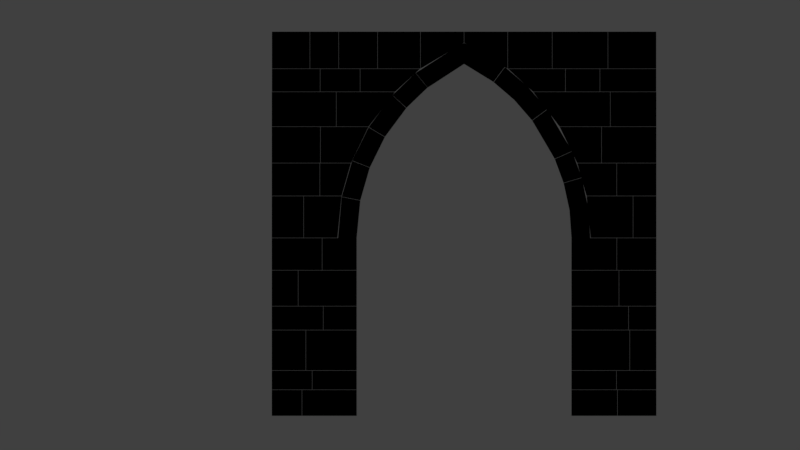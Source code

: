 # Source: Castleworks_Arch_2.blend  (saved by Blender 2.79.0; exported with 4.5.12 LTS)
import bpy
from mathutils import Matrix  # noqa: F401  (used for matrix-valued properties, if any)

bpy.ops.wm.read_factory_settings(use_empty=True)
scene = bpy.context.scene
scene.name = 'Scene'

# ---- collections
col_collection_1 = bpy.data.collections.new('Collection 1'); scene.collection.children.link(col_collection_1)

# ---- materials (node trees are filled in below, after node groups)
mat_material_001 = bpy.data.materials.new('Material.001')
mat_material_001.alpha_threshold = 0.0
mat_material_001.diffuse_color = (0.0, 0.0, 0.0, 1.0)
mat_material_001.roughness = 0.5

# ---- material node trees

# ---- world
world_world = bpy.data.worlds.new('World'); scene.world = world_world
world_world.color = (0.05088, 0.05088, 0.05088)
world_world.use_sun_shadow = False
world_world.sun_shadow_jitter_overblur = 0.0
world_world.cycles.sampling_method = 'MANUAL'

# ---- cameras
cam_camera = bpy.data.cameras.new('Camera')
cam_camera.type = 'ORTHO'
cam_camera.clip_end = 100.0
cam_camera.lens = 35.0
cam_camera.sensor_width = 32.0
cam_camera.sensor_height = 18.0
cam_camera.ortho_scale = 31.21
cam_camera.dof.focus_distance = 0.0

# ---- lights
light_lamp = bpy.data.lights.new('Lamp', 'POINT')
light_lamp.transmission_factor = 0.0
light_lamp.cutoff_distance = 30.0
light_lamp.energy = 100.0
light_lamp.shadow_buffer_clip_start = 1.001
light_lamp.shadow_soft_size = 0.1
light_lamp.shadow_maximum_resolution = 0.006
light_lamp.use_absolute_resolution = True

# ---- meshes
me_wall_004 = bpy.data.meshes.new('Wall.004')
me_wall_004.from_pydata([(-5.0, -0.9992, 0.005), (-5.0, 0.9992, 0.005), (-5.0, 0.9992, 1.016), (-5.0, -0.9992, 1.016), (-3.829, -0.9992, 0.005), (-3.829, 0.9992, 0.005), (-3.829, 0.9992, 1.016), (-3.829, -0.9992, 1.016), (-3.819, -1.049, 0.005), (-3.819, 1.049, 0.005), (-3.819, 1.049, 1.016), (-3.819, -1.049, 1.016), (-1.94, -1.049, 0.005), (-1.69, 1.049, 0.005), (-1.69, 1.049, 1.016), (-1.94, -1.049, 1.016), (6.94, -0.9705, 0.005), (6.69, 0.9705, 0.005), (6.69, 0.9705, 1.016), (6.94, -0.9705, 1.016), (8.478, -0.9705, 0.005), (8.478, 0.9705, 0.005), (8.478, 0.9705, 1.016), (8.478, -0.9705, 1.016), (8.488, -0.9786, 0.005), (8.488, 0.9786, 0.005), (8.488, 0.9786, 1.016), (8.488, -0.9786, 1.016), (10.0, -0.9786, 0.005), (10.0, 0.9786, 0.005), (10.0, 0.9786, 1.016), (10.0, -0.9786, 1.016), (-5.0, -0.9713, 1.026), (-5.0, 0.9713, 1.026), (-5.0, 0.9713, 1.768), (-5.0, -0.9713, 1.768), (-3.431, -0.9713, 1.026), (-3.431, 0.9713, 1.026), (-3.431, 0.9713, 1.768), (-3.431, -0.9713, 1.768), (-3.421, -0.984, 1.026), (-3.421, 0.984, 1.026), (-3.421, 0.984, 1.768), (-3.421, -0.984, 1.768), (-1.94, -0.984, 1.026), (-1.69, 0.984, 1.026), (-1.69, 0.984, 1.768), (-1.94, -0.984, 1.768), (6.94, -0.9948, 1.026), (6.69, 0.9948, 1.026), (6.69, 0.9948, 1.768), (6.94, -0.9948, 1.768), (8.439, -0.9948, 1.026), (8.439, 0.9948, 1.026), (8.439, 0.9948, 1.768), (8.439, -0.9948, 1.768), (8.449, -0.9561, 1.026), (8.449, 0.9561, 1.026), (8.449, 0.9561, 1.768), (8.449, -0.9561, 1.768), (10.0, -0.9561, 1.026), (10.0, 0.9561, 1.026), (10.0, 0.9561, 1.768), (10.0, -0.9561, 1.768), (-5.0, -0.9708, 1.778), (-5.0, 0.9708, 1.778), (-5.0, 0.9708, 3.345), (-5.0, -0.9708, 3.345), (-3.678, -0.9708, 1.778), (-3.678, 0.9708, 1.778), (-3.678, 0.9708, 3.345), (-3.678, -0.9708, 3.345), (-3.668, -1.018, 1.778), (-3.668, 1.018, 1.778), (-3.668, 1.018, 3.345), (-3.668, -1.018, 3.345), (-1.94, -1.018, 1.778), (-1.69, 1.018, 1.778), (-1.69, 1.018, 3.345), (-1.94, -1.018, 3.345), (6.94, -1.021, 1.778), (6.69, 1.021, 1.778), (6.69, 1.021, 3.345), (6.94, -1.021, 3.345), (8.959, -1.021, 1.778), (8.959, 1.021, 1.778), (8.959, 1.021, 3.345), (8.959, -1.021, 3.345), (8.969, -1.016, 1.778), (8.969, 1.016, 1.778), (8.969, 1.016, 3.345), (8.969, -1.016, 3.345), (10.0, -1.016, 1.778), (10.0, 1.016, 1.778), (10.0, 1.016, 3.345), (10.0, -1.016, 3.345), (-5.0, -1.041, 3.355), (-5.0, 1.041, 3.355), (-5.0, 1.041, 4.277), (-5.0, -1.041, 4.277), (-2.999, -1.041, 3.355), (-2.999, 1.041, 3.355), (-2.999, 1.041, 4.277), (-2.999, -1.041, 4.277), (-2.989, -1.048, 3.355), (-2.989, 1.048, 3.355), (-2.989, 1.048, 4.277), (-2.989, -1.048, 4.277), (-1.94, -1.048, 3.355), (-1.69, 1.048, 3.355), (-1.69, 1.048, 4.277), (-1.94, -1.048, 4.277), (6.94, -0.9562, 3.355), (6.69, 0.9562, 3.355), (6.69, 0.9562, 4.277), (6.94, -0.9562, 4.277), (8.913, -0.9562, 3.355), (8.913, 0.9562, 3.355), (8.913, 0.9562, 4.277), (8.913, -0.9562, 4.277), (8.923, -0.9891, 3.355), (8.923, 0.9891, 3.355), (8.923, 0.9891, 4.277), (8.923, -0.9891, 4.277), (10.0, -0.9891, 3.355), (10.0, 0.9891, 3.355), (10.0, 0.9891, 4.277), (10.0, -0.9891, 4.277), (-5.0, -1.01, 4.287), (-5.0, 1.01, 4.287), (-5.0, 1.01, 5.677), (-5.0, -1.01, 5.677), (-3.977, -1.01, 4.287), (-3.977, 1.01, 4.287), (-3.977, 1.01, 5.677), (-3.977, -1.01, 5.677), (-3.967, -1.023, 4.287), (-3.967, 1.023, 4.287), (-3.967, 1.023, 5.677), (-3.967, -1.023, 5.677), (-1.94, -1.023, 4.287), (-1.69, 1.023, 4.287), (-1.69, 1.023, 5.677), (-1.94, -1.023, 5.677), (6.94, -1.019, 4.287), (6.69, 1.019, 4.287), (6.69, 1.019, 5.677), (6.94, -1.019, 5.677), (8.538, -1.019, 4.287), (8.538, 1.019, 4.287), (8.538, 1.019, 5.677), (8.538, -1.019, 5.677), (8.548, -0.9917, 4.287), (8.548, 0.9917, 4.287), (8.548, 0.9917, 5.677), (8.548, -0.9917, 5.677), (10.0, -0.9917, 4.287), (10.0, 0.9917, 4.287), (10.0, 0.9917, 5.677), (10.0, -0.9917, 5.677), (-5.0, -0.9688, 5.687), (-5.0, 0.9688, 5.687), (-5.0, 0.9688, 6.94), (-5.0, -0.9688, 6.94), (-3.043, -0.9688, 5.687), (-3.043, 0.9688, 5.687), (-3.043, 0.9688, 6.94), (-3.043, -0.9688, 6.94), (-3.033, -1.024, 5.687), (-3.033, 1.024, 5.687), (-3.033, 1.024, 6.94), (-3.033, -1.024, 6.94), (-1.94, -1.024, 5.687), (-1.69, 1.024, 5.687), (-1.69, 1.024, 6.94), (-1.94, -1.024, 6.94), (6.94, -1.025, 5.687), (6.69, 1.025, 5.687), (6.69, 1.025, 6.94), (6.94, -1.025, 6.94), (8.453, -1.025, 5.687), (8.453, 1.025, 5.687), (8.453, 1.025, 6.94), (8.453, -1.025, 6.94), (8.463, -0.9646, 5.687), (8.463, 0.9646, 5.687), (8.463, 0.9646, 6.94), (8.463, -0.9646, 6.94), (10.0, -0.9646, 5.687), (10.0, 0.9646, 5.687), (10.0, 0.9646, 6.94), (10.0, -0.9646, 6.94), (-5.0, -0.974, 6.95), (-5.0, 0.974, 6.95), (-5.0, 0.974, 8.577), (-5.0, -0.974, 8.577), (-3.763, -0.974, 6.95), (-3.763, 0.974, 6.95), (-3.763, 0.974, 8.577), (-3.763, -0.974, 8.577), (-3.753, -1.045, 6.95), (-3.753, 1.045, 6.95), (-3.753, 1.045, 8.577), (-3.753, -1.045, 8.577), (-2.44, -1.045, 6.95), (-2.44, 1.045, 6.95), (-2.279, 1.045, 8.577), (-2.279, -1.045, 8.577), (7.44, -0.9584, 6.95), (7.44, 0.9584, 6.95), (7.279, 0.9584, 8.577), (7.279, -0.9584, 8.577), (9.088, -0.9584, 6.95), (9.088, 0.9584, 6.95), (9.088, 0.9584, 8.577), (9.088, -0.9584, 8.577), (9.098, -0.9665, 6.95), (9.098, 0.9665, 6.95), (9.098, 0.9665, 8.577), (9.098, -0.9665, 8.577), (10.0, -0.9665, 6.95), (10.0, 0.9665, 6.95), (10.0, 0.9665, 8.577), (10.0, -0.9665, 8.577), (-5.0, -1.017, 8.587), (-5.0, 1.017, 8.587), (-5.0, 1.017, 9.86), (-5.0, -1.017, 9.86), (-3.132, -1.017, 8.587), (-3.132, 1.017, 8.587), (-3.132, 1.017, 9.86), (-3.132, -1.017, 9.86), (-3.122, -1.043, 8.587), (-3.122, 1.043, 8.587), (-3.122, 1.043, 9.86), (-3.122, -1.043, 9.86), (-2.277, -1.043, 8.587), (-2.277, 1.043, 8.587), (-1.915, 1.043, 9.86), (-1.915, -1.043, 9.86), (7.277, -0.9943, 8.587), (7.277, 0.9943, 8.587), (6.915, 0.9943, 9.86), (6.915, -0.9943, 9.86), (8.45, -0.9943, 8.587), (8.45, 0.9943, 8.587), (8.45, 0.9943, 9.86), (8.45, -0.9943, 9.86), (8.46, -0.9617, 8.587), (8.46, 0.9617, 8.587), (8.46, 0.9617, 9.86), (8.46, -0.9617, 9.86), (10.0, -0.9617, 8.587), (10.0, 0.9617, 8.587), (10.0, 0.9617, 9.86), (10.0, -0.9617, 9.86), (-5.0, -0.9551, 9.87), (-5.0, 0.9551, 9.87), (-5.0, 0.9551, 11.28), (-5.0, -0.9551, 11.28), (-3.111, -0.9551, 9.87), (-3.111, 0.9551, 9.87), (-3.111, 0.9551, 11.28), (-3.111, -0.9551, 11.28), (-3.101, -1.006, 9.87), (-3.101, 1.006, 9.87), (-3.101, 1.006, 11.28), (-3.101, -1.006, 11.28), (-1.911, -1.006, 9.87), (-1.911, 1.006, 9.87), (-1.228, 1.006, 11.28), (-1.228, -1.006, 11.28), (6.911, -1.027, 9.87), (6.911, 1.027, 9.87), (6.228, 1.027, 11.28), (6.228, -1.027, 11.28), (7.858, -1.027, 9.87), (7.858, 1.027, 9.87), (7.858, 1.027, 11.28), (7.858, -1.027, 11.28), (7.868, -0.9621, 9.87), (7.868, 0.9621, 9.87), (7.868, 0.9621, 11.28), (7.868, -0.9621, 11.28), (10.0, -0.9621, 9.87), (10.0, 0.9621, 9.87), (10.0, 0.9621, 11.28), (10.0, -0.9621, 11.28), (-5.0, -0.9809, 11.29), (-5.0, 0.9809, 11.29), (-5.0, 0.9809, 12.64), (-5.0, -0.9809, 12.64), (-2.491, -0.9809, 11.29), (-2.491, 0.9809, 11.29), (-2.491, 0.9809, 12.64), (-2.491, -0.9809, 12.64), (-2.481, -1.002, 11.29), (-2.481, 1.002, 11.29), (-2.481, 1.002, 12.64), (-2.481, -1.002, 12.64), (-1.222, -1.002, 11.29), (-1.222, 1.002, 11.29), (-0.1921, 1.002, 12.64), (-0.1921, -1.002, 12.64), (6.222, -1.012, 11.29), (6.222, 1.012, 11.29), (5.192, 1.012, 12.64), (5.192, -1.012, 12.64), (8.2, -1.012, 11.29), (8.2, 1.012, 11.29), (8.2, 1.012, 12.64), (8.2, -1.012, 12.64), (8.21, -0.996, 11.29), (8.21, 0.996, 11.29), (8.21, 0.996, 12.64), (8.21, -0.996, 12.64), (10.0, -0.996, 11.29), (10.0, 0.996, 11.29), (10.0, 0.996, 12.64), (10.0, -0.996, 12.64), (-4.995, -0.9963, 12.65), (-4.995, 0.9963, 12.65), (-4.995, 0.9963, 13.54), (-4.995, -0.9963, 13.54), (-3.12, -0.9963, 12.65), (-3.12, 0.9963, 12.65), (-3.12, 0.9963, 13.54), (-3.12, -0.9963, 13.54), (-1.55, -0.9672, 12.65), (-1.55, 0.9672, 12.65), (-1.55, 0.9672, 13.54), (-1.55, -0.9672, 13.54), (-0.1878, -0.9672, 12.65), (-0.1878, 0.9672, 12.65), (0.7797, 0.9672, 13.54), (0.7797, -0.9672, 13.54), (5.188, -1.045, 12.65), (5.188, 1.045, 12.65), (4.22, 1.045, 13.54), (4.22, -1.045, 13.54), (6.449, -1.045, 12.65), (6.449, 1.045, 12.65), (6.449, 1.045, 13.54), (6.449, -1.045, 13.54), (7.805, -1.029, 12.65), (7.805, 1.029, 12.65), (7.805, 1.029, 13.54), (7.805, -1.029, 13.54), (9.995, -1.029, 12.65), (9.995, 1.029, 12.65), (9.995, 1.029, 13.54), (9.995, -1.029, 13.54), (-3.11, -0.9613, 12.65), (-3.11, 0.9613, 12.65), (-3.11, 0.9613, 13.54), (-3.11, -0.9613, 13.54), (-1.56, -0.9613, 12.65), (-1.56, 0.9613, 12.65), (-1.56, 0.9613, 13.54), (-1.56, -0.9613, 13.54), (6.459, -0.9771, 12.65), (6.459, 0.9771, 12.65), (6.459, 0.9771, 13.54), (6.459, -0.9771, 13.54), (7.795, -0.9771, 12.65), (7.795, 0.9771, 12.65), (7.795, 0.9771, 13.54), (7.795, -0.9771, 13.54), (0.8026, -0.9884, 13.55), (0.8026, 0.9884, 13.55), (0.8026, 0.9884, 14.99), (0.8026, -0.9884, 14.99), (2.495, -0.9884, 14.56), (2.495, 0.9884, 14.56), (2.495, 0.9884, 14.99), (2.495, -0.9884, 14.99), (-4.995, -1.012, 13.55), (-4.995, 1.012, 13.55), (-4.995, 1.012, 14.99), (-4.995, -1.012, 14.99), (-3.52, -1.012, 13.55), (-3.52, 1.012, 13.55), (-3.52, 1.012, 14.99), (-3.52, -1.012, 14.99), (-0.869, -0.9608, 13.55), (-0.869, 0.9608, 13.55), (-0.869, 0.9608, 14.99), (-0.869, -0.9608, 14.99), (0.7926, -0.9608, 13.55), (0.7926, 0.9608, 13.55), (0.7926, 0.9608, 14.99), (0.7926, -0.9608, 14.99), (2.505, -0.9648, 14.56), (2.505, 0.9648, 14.56), (2.505, 0.9648, 14.99), (2.505, -0.9648, 14.99), (4.197, -0.9648, 13.55), (4.197, 0.9648, 13.55), (4.197, 0.9648, 14.99), (4.197, -0.9648, 14.99), (4.207, -1.009, 13.55), (4.207, 1.009, 13.55), (4.207, 1.009, 14.99), (4.207, -1.009, 14.99), (5.933, -1.009, 13.55), (5.933, 1.009, 13.55), (5.933, 1.009, 14.99), (5.933, -1.009, 14.99), (8.117, -0.9707, 13.55), (8.117, 0.9707, 13.55), (8.117, 0.9707, 14.99), (8.117, -0.9707, 14.99), (9.995, -0.9707, 13.55), (9.995, 0.9707, 13.55), (9.995, 0.9707, 14.99), (9.995, -0.9707, 14.99), (-3.51, -0.9626, 13.55), (-3.51, 0.9626, 13.55), (-3.51, 0.9626, 14.99), (-3.51, -0.9626, 14.99), (-2.397, -0.9626, 13.55), (-2.397, 0.9626, 13.55), (-2.397, 0.9626, 14.99), (-2.397, -0.9626, 14.99), (-2.387, -1.05, 13.55), (-2.387, 1.05, 13.55), (-2.387, 1.05, 14.99), (-2.387, -1.05, 14.99), (-0.879, -1.05, 13.55), (-0.879, 1.05, 13.55), (-0.879, 1.05, 14.99), (-0.879, -1.05, 14.99), (5.943, -0.9861, 13.55), (5.943, 0.9861, 13.55), (5.943, 0.9861, 14.99), (5.943, -0.9861, 14.99), (8.107, -0.9861, 13.55), (8.107, 0.9861, 13.55), (8.107, 0.9861, 14.99), (8.107, -0.9861, 14.99), (-1.939, -1.028, 6.825), (-1.69, 0.9784, 6.95), (-2.429, 0.9784, 6.817), (-2.429, -1.028, 6.817), (-1.794, -1.028, 8.451), (-1.549, 0.9784, 8.403), (-2.275, 0.9784, 8.545), (-2.275, -1.028, 8.545), (-1.792, -0.9763, 8.461), (-1.547, 0.9691, 8.412), (-2.273, 0.9691, 8.555), (-2.273, -0.9763, 8.555), (-1.412, -0.9763, 9.776), (-1.179, 0.9691, 9.685), (-1.869, 0.9691, 9.952), (-1.869, -0.9763, 9.952), (-1.408, -1.006, 9.785), (-1.175, 1.025, 9.694), (-1.865, 1.025, 9.962), (-1.865, -1.006, 9.962), (-0.8045, -1.006, 11.01), (-0.5907, 1.025, 10.88), (-1.224, 1.025, 11.26), (-1.224, -1.006, 11.26), (-0.7994, -0.9956, 11.02), (-0.5858, 1.044, 10.89), (-1.218, 1.044, 11.27), (-1.218, -0.9956, 11.27), (0.06064, -0.9956, 12.18), (0.2469, 1.044, 12.01), (-0.3044, 1.044, 12.51), (-0.3044, -0.9956, 12.51), (0.06721, -0.9582, 12.19), (0.2533, 1.014, 12.02), (-0.2974, 1.014, 12.51), (-0.2974, -0.9582, 12.51), (0.9159, -0.9582, 13.0), (1.075, 1.014, 12.81), (0.6042, 1.014, 13.38), (0.6042, -0.9582, 13.38), (0.9235, -0.9904, 13.01), (1.082, 0.9982, 12.81), (0.6123, 0.9982, 13.38), (0.6123, -0.9904, 13.38), (2.496, -0.9904, 14.01), (2.496, 0.9982, 13.73), (2.283, 0.9982, 14.45), (2.283, -0.9904, 14.45), (2.504, -1.024, 14.01), (2.504, 0.9513, 13.73), (2.717, 0.9513, 14.45), (2.717, -1.024, 14.45), (3.797, -1.024, 13.23), (3.647, 0.9513, 13.03), (4.091, 0.9513, 13.62), (4.091, -1.024, 13.62), (3.805, -0.9668, 13.22), (3.655, 1.001, 13.02), (4.099, 1.001, 13.61), (4.099, -0.9668, 13.61), (4.633, -0.9668, 12.5), (4.456, 1.001, 12.33), (4.979, 1.001, 12.85), (4.979, -0.9668, 12.85), (5.353, -0.9668, 11.68), (5.153, 1.001, 11.53), (5.744, 1.001, 11.97), (5.744, -0.9668, 11.97), (5.359, -1.009, 11.67), (5.159, 0.9863, 11.52), (5.75, 0.9863, 11.96), (5.75, -1.009, 11.96), (6.264, -1.009, 10.13), (6.035, 0.9863, 10.03), (6.712, 0.9863, 10.33), (6.712, -1.009, 10.33), (6.268, -0.9832, 10.12), (6.039, 1.01, 10.02), (6.716, 1.01, 10.32), (6.716, -0.9832, 10.32), (6.62, -0.9832, 9.162), (6.38, 1.01, 9.092), (7.09, 1.01, 9.301), (7.09, -0.9832, 9.301), (6.623, -1.013, 9.153), (6.383, 1.015, 9.083), (7.093, 1.015, 9.291), (7.093, -1.013, 9.291), (6.869, -1.013, 8.001), (6.613, 1.015, 8.027), (7.354, 1.015, 8.067), (7.354, -1.013, 8.067), (6.939, -1.013, 6.825), (6.69, 1.015, 6.95), (7.429, 1.015, 6.817), (7.429, -1.013, 6.817), (2.5, 1.018, 14.55), (2.28, 1.018, 14.45), (2.5, 1.018, 13.74), (2.72, 1.018, 14.45), (2.5, -1.018, 14.55), (2.28, -1.018, 14.45), (2.5, -1.018, 14.01), (2.72, -1.018, 14.45)], [], [(0, 3, 2, 1), (0, 1, 5, 4), (1, 2, 6, 5), (2, 3, 7, 6), (3, 0, 4, 7), (4, 5, 6, 7), (8, 11, 10, 9), (8, 9, 13, 12), (9, 10, 14, 13), (10, 11, 15, 14), (11, 8, 12, 15), (12, 13, 14, 15), (16, 19, 18, 17), (16, 17, 21, 20), (17, 18, 22, 21), (18, 19, 23, 22), (19, 16, 20, 23), (20, 21, 22, 23), (24, 27, 26, 25), (24, 25, 29, 28), (25, 26, 30, 29), (26, 27, 31, 30), (27, 24, 28, 31), (28, 29, 30, 31), (32, 35, 34, 33), (32, 33, 37, 36), (33, 34, 38, 37), (34, 35, 39, 38), (35, 32, 36, 39), (36, 37, 38, 39), (40, 43, 42, 41), (40, 41, 45, 44), (41, 42, 46, 45), (42, 43, 47, 46), (43, 40, 44, 47), (44, 45, 46, 47), (48, 51, 50, 49), (48, 49, 53, 52), (49, 50, 54, 53), (50, 51, 55, 54), (51, 48, 52, 55), (52, 53, 54, 55), (56, 59, 58, 57), (56, 57, 61, 60), (57, 58, 62, 61), (58, 59, 63, 62), (59, 56, 60, 63), (60, 61, 62, 63), (64, 67, 66, 65), (64, 65, 69, 68), (65, 66, 70, 69), (66, 67, 71, 70), (67, 64, 68, 71), (68, 69, 70, 71), (72, 75, 74, 73), (72, 73, 77, 76), (73, 74, 78, 77), (74, 75, 79, 78), (75, 72, 76, 79), (76, 77, 78, 79), (80, 83, 82, 81), (80, 81, 85, 84), (81, 82, 86, 85), (82, 83, 87, 86), (83, 80, 84, 87), (84, 85, 86, 87), (88, 91, 90, 89), (88, 89, 93, 92), (89, 90, 94, 93), (90, 91, 95, 94), (91, 88, 92, 95), (92, 93, 94, 95), (96, 99, 98, 97), (96, 97, 101, 100), (97, 98, 102, 101), (98, 99, 103, 102), (99, 96, 100, 103), (100, 101, 102, 103), (104, 107, 106, 105), (104, 105, 109, 108), (105, 106, 110, 109), (106, 107, 111, 110), (107, 104, 108, 111), (108, 109, 110, 111), (112, 115, 114, 113), (112, 113, 117, 116), (113, 114, 118, 117), (114, 115, 119, 118), (115, 112, 116, 119), (116, 117, 118, 119), (120, 123, 122, 121), (120, 121, 125, 124), (121, 122, 126, 125), (122, 123, 127, 126), (123, 120, 124, 127), (124, 125, 126, 127), (128, 131, 130, 129), (128, 129, 133, 132), (129, 130, 134, 133), (130, 131, 135, 134), (131, 128, 132, 135), (132, 133, 134, 135), (136, 139, 138, 137), (136, 137, 141, 140), (137, 138, 142, 141), (138, 139, 143, 142), (139, 136, 140, 143), (140, 141, 142, 143), (144, 147, 146, 145), (144, 145, 149, 148), (145, 146, 150, 149), (146, 147, 151, 150), (147, 144, 148, 151), (148, 149, 150, 151), (152, 155, 154, 153), (152, 153, 157, 156), (153, 154, 158, 157), (154, 155, 159, 158), (155, 152, 156, 159), (156, 157, 158, 159), (160, 163, 162, 161), (160, 161, 165, 164), (161, 162, 166, 165), (162, 163, 167, 166), (163, 160, 164, 167), (164, 165, 166, 167), (168, 171, 170, 169), (168, 169, 173, 172), (169, 170, 174, 173), (170, 171, 175, 174), (171, 168, 172, 175), (172, 173, 174, 175), (176, 179, 178, 177), (176, 177, 181, 180), (177, 178, 182, 181), (178, 179, 183, 182), (179, 176, 180, 183), (180, 181, 182, 183), (184, 187, 186, 185), (184, 185, 189, 188), (185, 186, 190, 189), (186, 187, 191, 190), (187, 184, 188, 191), (188, 189, 190, 191), (192, 195, 194, 193), (192, 193, 197, 196), (193, 194, 198, 197), (194, 195, 199, 198), (195, 192, 196, 199), (196, 197, 198, 199), (200, 203, 202, 201), (200, 201, 205, 204), (201, 202, 206, 205), (202, 203, 207, 206), (203, 200, 204, 207), (204, 205, 206, 207), (208, 211, 210, 209), (208, 209, 213, 212), (209, 210, 214, 213), (210, 211, 215, 214), (211, 208, 212, 215), (212, 213, 214, 215), (216, 219, 218, 217), (216, 217, 221, 220), (217, 218, 222, 221), (218, 219, 223, 222), (219, 216, 220, 223), (220, 221, 222, 223), (224, 227, 226, 225), (224, 225, 229, 228), (225, 226, 230, 229), (226, 227, 231, 230), (227, 224, 228, 231), (228, 229, 230, 231), (232, 235, 234, 233), (232, 233, 237, 236), (233, 234, 238, 237), (234, 235, 239, 238), (235, 232, 236, 239), (236, 237, 238, 239), (240, 243, 242, 241), (240, 241, 245, 244), (241, 242, 246, 245), (242, 243, 247, 246), (243, 240, 244, 247), (244, 245, 246, 247), (248, 251, 250, 249), (248, 249, 253, 252), (249, 250, 254, 253), (250, 251, 255, 254), (251, 248, 252, 255), (252, 253, 254, 255), (256, 259, 258, 257), (256, 257, 261, 260), (257, 258, 262, 261), (258, 259, 263, 262), (259, 256, 260, 263), (260, 261, 262, 263), (264, 267, 266, 265), (264, 265, 269, 268), (265, 266, 270, 269), (266, 267, 271, 270), (267, 264, 268, 271), (268, 269, 270, 271), (272, 275, 274, 273), (272, 273, 277, 276), (273, 274, 278, 277), (274, 275, 279, 278), (275, 272, 276, 279), (276, 277, 278, 279), (280, 283, 282, 281), (280, 281, 285, 284), (281, 282, 286, 285), (282, 283, 287, 286), (283, 280, 284, 287), (284, 285, 286, 287), (288, 291, 290, 289), (288, 289, 293, 292), (289, 290, 294, 293), (290, 291, 295, 294), (291, 288, 292, 295), (292, 293, 294, 295), (296, 299, 298, 297), (296, 297, 301, 300), (297, 298, 302, 301), (298, 299, 303, 302), (299, 296, 300, 303), (300, 301, 302, 303), (304, 307, 306, 305), (304, 305, 309, 308), (305, 306, 310, 309), (306, 307, 311, 310), (307, 304, 308, 311), (308, 309, 310, 311), (312, 315, 314, 313), (312, 313, 317, 316), (313, 314, 318, 317), (314, 315, 319, 318), (315, 312, 316, 319), (316, 317, 318, 319), (320, 323, 322, 321), (320, 321, 325, 324), (321, 322, 326, 325), (322, 323, 327, 326), (323, 320, 324, 327), (324, 325, 326, 327), (328, 331, 330, 329), (328, 329, 333, 332), (329, 330, 334, 333), (330, 331, 335, 334), (331, 328, 332, 335), (332, 333, 334, 335), (336, 339, 338, 337), (336, 337, 341, 340), (337, 338, 342, 341), (338, 339, 343, 342), (339, 336, 340, 343), (340, 341, 342, 343), (344, 347, 346, 345), (344, 345, 349, 348), (345, 346, 350, 349), (346, 347, 351, 350), (347, 344, 348, 351), (348, 349, 350, 351), (352, 355, 354, 353), (352, 353, 357, 356), (353, 354, 358, 357), (354, 355, 359, 358), (355, 352, 356, 359), (356, 357, 358, 359), (360, 363, 362, 361), (360, 361, 365, 364), (361, 362, 366, 365), (362, 363, 367, 366), (363, 360, 364, 367), (364, 365, 366, 367), (368, 371, 370, 369), (368, 369, 373, 372), (369, 370, 374, 373), (370, 371, 375, 374), (371, 368, 372, 375), (372, 373, 374, 375), (376, 379, 378, 377), (376, 377, 381, 380), (377, 378, 382, 381), (378, 379, 383, 382), (379, 376, 380, 383), (380, 381, 382, 383), (384, 387, 386, 385), (384, 385, 389, 388), (385, 386, 390, 389), (386, 387, 391, 390), (387, 384, 388, 391), (388, 389, 390, 391), (392, 395, 394, 393), (392, 393, 397, 396), (393, 394, 398, 397), (394, 395, 399, 398), (395, 392, 396, 399), (396, 397, 398, 399), (400, 403, 402, 401), (400, 401, 405, 404), (401, 402, 406, 405), (402, 403, 407, 406), (403, 400, 404, 407), (404, 405, 406, 407), (408, 411, 410, 409), (408, 409, 413, 412), (409, 410, 414, 413), (410, 411, 415, 414), (411, 408, 412, 415), (412, 413, 414, 415), (416, 419, 418, 417), (416, 417, 421, 420), (417, 418, 422, 421), (418, 419, 423, 422), (419, 416, 420, 423), (420, 421, 422, 423), (424, 427, 426, 425), (424, 425, 429, 428), (425, 426, 430, 429), (426, 427, 431, 430), (427, 424, 428, 431), (428, 429, 430, 431), (432, 435, 434, 433), (432, 433, 437, 436), (433, 434, 438, 437), (434, 435, 439, 438), (435, 432, 436, 439), (436, 437, 438, 439), (440, 443, 442, 441), (440, 441, 445, 444), (441, 442, 446, 445), (442, 443, 447, 446), (443, 440, 444, 447), (444, 445, 446, 447), (448, 451, 450, 449), (448, 449, 453, 452), (449, 450, 454, 453), (450, 451, 455, 454), (451, 448, 452, 455), (452, 453, 454, 455), (456, 459, 458, 457), (456, 457, 461, 460), (457, 458, 462, 461), (458, 459, 463, 462), (459, 456, 460, 463), (460, 461, 462, 463), (464, 467, 466, 465), (464, 465, 469, 468), (465, 466, 470, 469), (466, 467, 471, 470), (467, 464, 468, 471), (468, 469, 470, 471), (472, 475, 474, 473), (472, 473, 477, 476), (473, 474, 478, 477), (474, 475, 479, 478), (475, 472, 476, 479), (476, 477, 478, 479), (480, 483, 482, 481), (480, 481, 485, 484), (481, 482, 486, 485), (482, 483, 487, 486), (483, 480, 484, 487), (484, 485, 486, 487), (488, 491, 490, 489), (488, 489, 493, 492), (489, 490, 494, 493), (490, 491, 495, 494), (491, 488, 492, 495), (492, 493, 494, 495), (496, 499, 498, 497), (496, 497, 501, 500), (497, 498, 502, 501), (498, 499, 503, 502), (499, 496, 500, 503), (500, 501, 505, 504), (501, 502, 506, 505), (502, 503, 507, 506), (503, 500, 504, 507), (504, 505, 506, 507), (508, 511, 510, 509), (508, 509, 513, 512), (509, 510, 514, 513), (510, 511, 515, 514), (511, 508, 512, 515), (512, 513, 514, 515), (516, 519, 518, 517), (516, 517, 521, 520), (517, 518, 522, 521), (518, 519, 523, 522), (519, 516, 520, 523), (520, 521, 522, 523), (524, 527, 526, 525), (524, 525, 529, 528), (525, 526, 530, 529), (526, 527, 531, 530), (527, 524, 528, 531), (528, 529, 533, 532), (529, 530, 534, 533), (530, 531, 535, 534), (531, 528, 532, 535), (532, 533, 534, 535), (539, 538, 537, 536), (540, 541, 542, 543), (540, 543, 539, 536), (541, 540, 536, 537), (542, 541, 537, 538), (543, 542, 538, 539)])
_uv = me_wall_004.uv_layers.new(name='UVMap')
_uv.uv.foreach_set('vector', [0.8845, 0.5188, 0.9146, 0.5188, 0.9146, 0.5782, 0.8845, 0.5782, 0.2418, 0.874, 0.2418, 0.8146, 0.2766, 0.8146, 0.2766, 0.874, 0.5931, 0.9704, 0.563, 0.9704, 0.563, 0.9356, 0.5931, 0.9356, 0.6905, 0.8714, 0.6905, 0.812, 0.7253, 0.812, 0.7253, 0.8714, 0.8853, 0.9721, 0.8553, 0.9721, 0.8553, 0.9373, 0.8853, 0.9373, 0.2109, 0.9125, 0.2109, 0.8531, 0.2409, 0.8531, 0.2409, 0.9125, 0.8848, 0.3911, 0.8548, 0.3911, 0.8548, 0.3288, 0.8848, 0.3288, 0.3041, 0.2736, 0.2418, 0.2736, 0.2418, 0.2103, 0.3041, 0.2178, 0.8766, 0.7001, 0.8465, 0.7001, 0.8465, 0.6368, 0.8766, 0.6368, 0.3037, 0.2062, 0.2414, 0.2062, 0.2414, 0.1503, 0.3037, 0.1429, 0.6305, 0.9295, 0.6004, 0.9295, 0.6004, 0.8737, 0.6305, 0.8737, 0.8844, 0.07351, 0.8844, 0.136, 0.8544, 0.136, 0.8544, 0.07353, 0.8857, 0.4554, 0.9158, 0.4555, 0.9158, 0.5133, 0.8857, 0.5133, 0.4664, 0.1312, 0.459, 0.07351, 0.5122, 0.07351, 0.5122, 0.1312, 0.8853, 0.9373, 0.8553, 0.9373, 0.8553, 0.8841, 0.8853, 0.8841, 0.4938, 0.1842, 0.4864, 0.2419, 0.4407, 0.2419, 0.4407, 0.1842, 0.2107, 0.9582, 0.1806, 0.9582, 0.1806, 0.9125, 0.2107, 0.9125, 0.9186, 0.3943, 0.9186, 0.452, 0.8886, 0.452, 0.8886, 0.3943, 0.9153, 0.3281, 0.8852, 0.3282, 0.8852, 0.27, 0.9153, 0.27, 0.6928, 0.5786, 0.6928, 0.6368, 0.6479, 0.6368, 0.6479, 0.5786, 0.966, 0.624, 0.9359, 0.624, 0.9359, 0.5791, 0.966, 0.5791, 0.6928, 0.5204, 0.6928, 0.5786, 0.6479, 0.5786, 0.6479, 0.5204, 0.9711, 0.3737, 0.9411, 0.3737, 0.9411, 0.3288, 0.9711, 0.3288, 0.8848, 0.387, 0.8848, 0.3288, 0.9148, 0.3288, 0.9148, 0.387, 0.9791, 0.746, 0.957, 0.746, 0.957, 0.6883, 0.9791, 0.6883, 0.0609, 0.6389, 0.0609, 0.5812, 0.1075, 0.5812, 0.1075, 0.6389, 0.4087, 0.9904, 0.3866, 0.9904, 0.3866, 0.9438, 0.4087, 0.9438, 0.4648, 0.6367, 0.4648, 0.5789, 0.5114, 0.5789, 0.5114, 0.6367, 0.988, 0.6257, 0.966, 0.6257, 0.966, 0.5791, 0.988, 0.5791, 0.491, 0.9676, 0.491, 0.9099, 0.5131, 0.9099, 0.5131, 0.9676, 0.9645, 0.5139, 0.9424, 0.5139, 0.9424, 0.4554, 0.9645, 0.4554, 0.2321, 0.4564, 0.2321, 0.5149, 0.1806, 0.5149, 0.1881, 0.4564, 0.4337, 0.9849, 0.4116, 0.9849, 0.4116, 0.9335, 0.4337, 0.9335, 0.1185, 0.5148, 0.1185, 0.4563, 0.1625, 0.4563, 0.17, 0.5148, 0.02207, 0.9988, 1.063e-08, 0.9988, 0.0, 0.9547, 0.02207, 0.9547, 0.05989, 0.7683, 0.05989, 0.8269, 0.03783, 0.8269, 0.03783, 0.7683, 0.2766, 0.8146, 0.2987, 0.8147, 0.2987, 0.874, 0.2766, 0.8739, 0.007431, 0.4756, 0.0, 0.4165, 0.05199, 0.4165, 0.05199, 0.4756, 0.05933, 0.9835, 0.03726, 0.9835, 0.03726, 0.9315, 0.05933, 0.9315, 0.4166, 0.05914, 0.424, 1.949e-08, 0.4686, 0.0, 0.4686, 0.05914, 0.8859, 0.9492, 0.908, 0.9492, 0.908, 0.9937, 0.8859, 0.9937, 0.9641, 0.5188, 0.9641, 0.5779, 0.942, 0.5779, 0.942, 0.5188, 0.9854, 0.3238, 0.9634, 0.3239, 0.9634, 0.267, 0.9854, 0.267, 0.658, 0.3975, 0.658, 0.4544, 0.6119, 0.4544, 0.6119, 0.3975, 0.9906, 0.1794, 0.9686, 0.1794, 0.9686, 0.1333, 0.9906, 0.1333, 0.4053, 0.6007, 0.4053, 0.6576, 0.3592, 0.6576, 0.3592, 0.6007, 0.9616, 0.9921, 0.9396, 0.9921, 0.9396, 0.946, 0.9616, 0.946, 0.9828, 0.07351, 0.9828, 0.1303, 0.9608, 0.1303, 0.9608, 0.07351, 3.898e-08, 0.5931, 0.04657, 0.5931, 0.04657, 0.6508, 0.0, 0.6508, 0.563, 0.8237, 0.563, 0.766, 0.6023, 0.766, 0.6023, 0.8237, 0.8436, 0.1842, 0.8436, 0.1376, 0.8829, 0.1376, 0.8829, 0.1842, 0.7777, 0.6368, 0.7777, 0.5791, 0.817, 0.5791, 0.817, 0.6368, 0.3985, 0.8367, 0.3985, 0.8833, 0.3592, 0.8833, 0.3592, 0.8367, 0.4116, 0.6515, 0.4116, 0.5937, 0.4582, 0.5938, 0.4582, 0.6515, 0.2272, 0.5755, 0.1806, 0.5755, 0.1806, 0.515, 0.2272, 0.5149, 0.3609, 0.0, 0.3609, 0.06053, 0.3021, 0.06053, 0.3095, 1.063e-08, 0.1806, 0.5755, 0.2272, 0.5755, 0.2272, 0.6343, 0.1806, 0.6343, 0.0, 0.3573, 0.0, 0.2967, 0.05138, 0.2967, 0.05881, 0.3573, 0.5056, 0.1826, 0.459, 0.1826, 0.459, 0.1312, 0.5056, 0.1312, 0.5151, 0.3343, 0.5151, 0.2736, 0.5617, 0.2736, 0.5617, 0.3343, 0.5138, 0.3348, 0.5603, 0.3349, 0.5603, 0.3957, 0.5138, 0.3956, 0.2434, 0.06002, 0.1827, 0.06745, 0.1827, 9.922e-07, 0.2434, 0.0, 0.459, 0.141, 0.4124, 0.141, 0.4124, 0.07351, 0.459, 0.07351, 0.1806, 0.1429, 0.2414, 0.1503, 0.2414, 0.2103, 0.1806, 0.2103, 0.04658, 0.5931, 1.417e-08, 0.5931, 0.0, 0.533, 0.04658, 0.533, 0.5147, 0.5204, 0.5147, 0.4597, 0.5613, 0.4597, 0.5613, 0.5204, 0.4648, 0.5185, 0.5114, 0.5185, 0.5114, 0.5789, 0.4648, 0.5789, 0.8553, 0.8841, 0.8553, 0.8237, 0.8859, 0.8237, 0.8859, 0.8841, 0.2109, 0.9591, 0.2109, 0.9125, 0.2415, 0.9125, 0.2415, 0.9591, 0.8857, 0.4554, 0.8857, 0.5158, 0.8551, 0.5158, 0.8551, 0.4554, 0.09154, 0.9116, 0.09154, 0.9582, 0.0609, 0.9582, 0.0609, 0.9116, 0.2418, 0.5785, 0.2418, 0.5181, 0.2884, 0.5181, 0.2884, 0.5785, 0.439, 0.9335, 0.4116, 0.9335, 0.4116, 0.8716, 0.439, 0.8716, 0.2973, 0.1354, 0.2973, 0.07351, 0.3568, 0.07351, 0.3568, 0.1354, 0.7983, 0.9347, 0.7709, 0.9347, 0.7709, 0.8752, 0.7983, 0.8752, 0.1185, 0.3391, 0.1185, 0.2772, 0.178, 0.2772, 0.178, 0.3391, 0.5904, 0.9356, 0.563, 0.9356, 0.563, 0.8761, 0.5904, 0.8761, 0.6905, 0.9333, 0.6905, 0.8714, 0.7179, 0.8714, 0.7179, 0.9333, 0.755, 0.9331, 0.7276, 0.9331, 0.7276, 0.8708, 0.755, 0.8708, 0.7709, 0.6991, 0.7709, 0.7615, 0.7323, 0.7615, 0.7397, 0.6991, 0.7709, 0.9347, 0.7983, 0.9347, 0.7983, 0.9733, 0.7709, 0.9733, 0.7323, 0.6991, 0.7323, 0.6368, 0.7635, 0.6368, 0.7709, 0.6991, 0.4123, 0.2731, 0.3849, 0.2731, 0.3849, 0.2419, 0.4123, 0.2419, 0.9028, 0.6933, 0.9028, 0.6309, 0.9302, 0.6308, 0.9302, 0.6933, 0.9396, 0.9429, 0.9121, 0.9428, 0.9121, 0.8858, 0.9396, 0.8859, 0.2375, 0.3341, 0.1806, 0.3415, 0.1806, 0.2754, 0.2375, 0.2754, 0.8799, 0.7523, 0.9073, 0.7523, 0.9073, 0.8184, 0.8799, 0.8184, 0.06165, 0.2173, 0.1185, 0.2248, 0.1185, 0.2834, 0.06165, 0.2834, 0.3866, 0.942, 0.3592, 0.942, 0.3592, 0.8833, 0.3866, 0.8833, 0.9186, 0.4512, 0.9186, 0.3943, 0.946, 0.3943, 0.946, 0.4512, 0.942, 0.5776, 0.9146, 0.5776, 0.9146, 0.5188, 0.942, 0.5188, 0.8532, 0.3288, 0.8532, 0.27, 0.8852, 0.27, 0.8852, 0.3288, 0.8122, 0.9573, 0.8396, 0.9573, 0.8396, 0.9893, 0.8122, 0.9893, 0.8525, 0.5776, 0.8525, 0.5188, 0.8845, 0.5188, 0.8845, 0.5776, 0.08832, 0.9902, 0.0609, 0.9902, 0.0609, 0.9582, 0.08832, 0.9582, 0.94, 4.041e-06, 0.94, 0.0588, 0.9126, 0.05879, 0.9126, 0.0, 0.7423, 0.4544, 0.7011, 0.4544, 0.7011, 0.3944, 0.7423, 0.3943, 0.8886, 0.3943, 0.8886, 0.4544, 0.8582, 0.4544, 0.8582, 0.3943, 0.149, 0.9675, 0.149, 0.9262, 0.1795, 0.9262, 0.1795, 0.9675, 0.856, 0.06003, 0.856, 0.0, 0.8864, 1.063e-08, 0.8864, 0.06003, 0.6308, 0.9295, 0.6308, 0.9708, 0.6004, 0.9708, 0.6004, 0.9295, 0.6995, 0.06003, 0.6995, 0.0, 0.7408, 6.079e-06, 0.7408, 0.06003, 0.7143, 0.245, 0.673, 0.245, 0.673, 0.1842, 0.7143, 0.1842, 0.179, 0.07351, 0.2398, 0.07351, 0.2398, 0.1412, 0.179, 0.1338, 0.4005, 0.6007, 0.3592, 0.6007, 0.3592, 0.5331, 0.4005, 0.5331, 0.0608, 0.2317, 0.0, 0.2317, 3.544e-09, 0.1714, 0.0608, 0.164, 0.7349, 0.3302, 0.6936, 0.3302, 0.6936, 0.27, 0.7349, 0.27, 0.6061, 0.7081, 0.6061, 0.6472, 0.6474, 0.6472, 0.6474, 0.7081, 0.3592, 0.6576, 0.4005, 0.6577, 0.4005, 0.7184, 0.3592, 0.7183, 0.3666, 0.3975, 0.3592, 0.337, 0.4141, 0.337, 0.4141, 0.3975, 0.8122, 0.8161, 0.7709, 0.8161, 0.7709, 0.7611, 0.8122, 0.7611, 0.4125, 0.2736, 0.4051, 0.3342, 0.3576, 0.3342, 0.3576, 0.2736, 0.7689, 0.8708, 0.7276, 0.8708, 0.7276, 0.8233, 0.7689, 0.8233, 0.691, 0.6974, 0.691, 0.6368, 0.7323, 0.6368, 0.7323, 0.6974, 0.2831, 0.7565, 0.2418, 0.7565, 0.2418, 0.6976, 0.2831, 0.6976, 0.5578, 0.6405, 0.5578, 0.6994, 0.5147, 0.6994, 0.5147, 0.6405, 0.8987, 0.6223, 0.8574, 0.6223, 0.8574, 0.5791, 0.8987, 0.5791, 0.1041, 0.6389, 0.1041, 0.6979, 0.0609, 0.6979, 0.0609, 0.6389, 0.4537, 0.1841, 0.4124, 0.1841, 0.4124, 0.141, 0.4537, 0.141, 0.691, 0.7563, 0.691, 0.6974, 0.7323, 0.6974, 0.7323, 0.7563, 0.8175, 0.3336, 0.8548, 0.3335, 0.8548, 0.3911, 0.8175, 0.3911, 0.0609, 0.3468, 0.1185, 0.3468, 0.1185, 0.405, 0.0609, 0.405, 0.8465, 0.695, 0.8093, 0.695, 0.8093, 0.6368, 0.8465, 0.6368, 0.2382, 0.3997, 0.1806, 0.3997, 0.1806, 0.3415, 0.2382, 0.3415, 0.8087, 0.6991, 0.846, 0.6991, 0.846, 0.7573, 0.8087, 0.7573, 0.8544, 0.07351, 0.8544, 0.1311, 0.8171, 0.1311, 0.8171, 0.07351, 0.8214, 0.4552, 0.7841, 0.4552, 0.7841, 0.3943, 0.8214, 0.3943, 0.5546, 0.6994, 0.5546, 0.7603, 0.5147, 0.7603, 0.5221, 0.6994, 0.9359, 0.619, 0.8987, 0.619, 0.8987, 0.5791, 0.9359, 0.5791, 0.0609, 0.7588, 0.0609, 0.6979, 0.09338, 0.6979, 0.1008, 0.7588, 0.5472, 0.9308, 0.5472, 0.968, 0.5147, 0.968, 0.5147, 0.9308, 0.8187, 0.0, 0.8187, 0.06099, 0.7815, 0.06102, 0.7815, 3.196e-05, 0.7806, 0.4554, 0.8178, 0.4555, 0.8178, 0.5166, 0.7806, 0.5165, 0.2492, 0.4593, 0.2418, 0.3984, 0.2942, 0.3984, 0.2942, 0.4593, 0.563, 0.8237, 0.6003, 0.8237, 0.6003, 0.8761, 0.563, 0.8761, 0.3592, 0.4585, 0.3666, 0.3975, 0.4116, 0.3975, 0.4116, 0.4585, 0.2791, 0.919, 0.2418, 0.919, 0.2418, 0.874, 0.2791, 0.874, 0.5147, 0.8213, 0.5147, 0.7603, 0.5519, 0.7603, 0.5519, 0.8213, 0.856, 0.05734, 0.8187, 0.05735, 0.8187, 1.384e-05, 0.856, 0.0, 0.1185, 0.6885, 0.1185, 0.6311, 0.1642, 0.6311, 0.1642, 0.6885, 0.0, 0.8712, 0.03726, 0.8712, 0.03726, 0.9169, 1.417e-08, 0.9169, 0.6273, 0.2416, 0.6273, 0.1842, 0.673, 0.1842, 0.673, 0.2416, 0.9169, 0.7458, 0.8796, 0.7458, 0.8796, 0.7001, 0.9169, 0.7001, 0.8551, 0.4554, 0.8551, 0.5128, 0.8178, 0.5128, 0.8178, 0.4554, 0.5147, 0.5205, 0.563, 0.5204, 0.563, 0.5783, 0.5147, 0.5784, 0.3372, 0.8043, 0.3372, 0.8622, 0.3004, 0.8622, 0.3004, 0.8043, 0.1185, 0.9056, 0.1185, 0.8572, 0.1553, 0.8572, 0.1553, 0.9056, 0.8214, 0.4522, 0.8214, 0.3943, 0.8582, 0.3943, 0.8582, 0.4522, 0.5016, 0.8615, 0.5016, 0.9099, 0.4648, 0.9099, 0.4648, 0.8615, 0.0609, 0.5812, 0.0609, 0.5233, 0.1093, 0.5233, 0.1093, 0.5812, 0.5138, 0.3969, 0.4654, 0.3969, 0.4654, 0.3348, 0.5138, 0.3348, 0.6061, 0.7703, 0.6061, 0.7081, 0.6451, 0.7081, 0.6451, 0.7703, 0.348, 0.1358, 0.348, 0.1842, 0.3041, 0.1842, 0.3089, 0.1358, 0.5147, 0.6405, 0.5147, 0.5784, 0.5585, 0.5784, 0.5585, 0.6405, 0.1806, 0.8531, 0.1806, 0.8047, 0.2197, 0.8047, 0.2245, 0.8531, 0.4648, 0.4597, 0.4648, 0.3976, 0.5132, 0.3975, 0.5132, 0.4597, 0.5632, 0.0, 0.6116, 7.855e-05, 0.6116, 0.05704, 0.5632, 0.05697, 0.6093, 0.3348, 0.6093, 0.3918, 0.5603, 0.3918, 0.5603, 0.3348, 0.3004, 0.6418, 0.3488, 0.637, 0.3488, 0.6908, 0.3004, 0.6908, 0.3542, 0.4549, 0.3542, 0.5118, 0.3004, 0.5118, 0.3004, 0.4549, 0.4648, 0.6367, 0.5132, 0.6415, 0.5132, 0.6905, 0.4648, 0.6905, 0.5635, 0.4545, 0.5635, 0.3975, 0.6119, 0.3975, 0.6119, 0.4545, 0.5605, 0.07353, 0.6089, 0.07351, 0.6089, 0.131, 0.5605, 0.131, 0.9302, 0.7458, 0.9302, 0.6883, 0.957, 0.6883, 0.957, 0.7458, 0.9418, 0.1817, 0.9418, 0.1333, 0.9686, 0.1333, 0.9686, 0.1817, 0.9302, 0.6883, 0.9302, 0.6308, 0.957, 0.6308, 0.957, 0.6883, 0.1183, 0.9116, 0.1183, 0.9599, 0.09154, 0.9599, 0.09154, 0.9116, 0.6096, 0.4597, 0.6096, 0.5172, 0.5613, 0.5172, 0.5613, 0.4597, 0.7797, 0.3336, 0.8175, 0.3335, 0.8175, 0.394, 0.7797, 0.394, 0.1185, 0.3995, 0.1185, 0.3391, 0.174, 0.3391, 0.174, 0.3995, 0.4648, 0.806, 0.5026, 0.806, 0.5026, 0.8615, 0.4648, 0.8615, 0.2418, 0.3984, 0.2418, 0.3379, 0.2973, 0.3379, 0.2973, 0.3984, 0.6857, 0.8651, 0.6479, 0.8651, 0.6479, 0.8096, 0.6857, 0.8096, 0.7793, 0.134, 0.7793, 0.07351, 0.8171, 0.07351, 0.8171, 0.134, 0.7709, 0.6991, 0.8087, 0.6991, 0.8087, 0.7611, 0.7709, 0.7611, 0.439, 0.9336, 0.439, 0.8716, 0.4641, 0.8716, 0.4641, 0.9336, 0.03589, 0.9169, 0.03589, 0.9547, 0.0, 0.9547, 0.01077, 0.9169, 0.7928, 0.2462, 0.7928, 0.1842, 0.8287, 0.1842, 0.8287, 0.2462, 0.2777, 0.919, 0.2777, 0.9568, 0.2526, 0.9568, 0.2418, 0.919, 0.7549, 0.2464, 0.7549, 0.1844, 0.7928, 0.1842, 0.7928, 0.2462, 0.4496, 0.8267, 0.4116, 0.8265, 0.4116, 0.7674, 0.4496, 0.7677, 0.7709, 0.8752, 0.7709, 0.8161, 0.8058, 0.8161, 0.8058, 0.8752, 0.0609, 0.8767, 0.09873, 0.8659, 0.09873, 0.9116, 0.0609, 0.9116, 0.2874, 0.5785, 0.2874, 0.6376, 0.2418, 0.6376, 0.2418, 0.5785, 0.8122, 0.8685, 0.85, 0.8793, 0.85, 0.9142, 0.8122, 0.9142, 0.03783, 0.7683, 0.03783, 0.8274, 2.835e-08, 0.8274, 0.0, 0.7683, 0.8532, 0.3271, 0.8154, 0.3272, 0.8154, 0.27, 0.8532, 0.27, 0.6936, 0.27, 0.6936, 0.3272, 0.6479, 0.3272, 0.6479, 0.27, 0.3004, 0.8622, 0.3383, 0.8622, 0.3383, 0.9079, 0.3004, 0.9079, 0.1806, 0.6915, 0.1806, 0.6343, 0.2264, 0.6343, 0.2264, 0.6915, 0.6857, 0.9109, 0.6479, 0.9109, 0.6479, 0.8651, 0.6857, 0.8651, 0.8147, 0.5776, 0.8147, 0.5204, 0.8525, 0.5204, 0.8525, 0.5776, 0.7423, 0.3944, 0.7841, 0.3943, 0.7841, 0.4511, 0.7423, 0.4511, 0.2368, 0.3997, 0.2368, 0.4564, 0.1806, 0.4564, 0.1806, 0.3997, 0.3004, 0.7481, 0.3422, 0.7481, 0.3422, 0.8043, 0.3004, 0.8043, 0.1185, 0.4563, 0.1185, 0.3995, 0.1746, 0.3995, 0.1746, 0.4563, 0.2225, 0.8047, 0.1806, 0.8047, 0.1806, 0.7486, 0.2225, 0.7486, 0.7359, 0.6368, 0.7359, 0.58, 0.7777, 0.58, 0.7777, 0.6368, 0.7346, 0.5802, 0.6928, 0.5803, 0.6928, 0.5205, 0.7346, 0.5204, 0.8287, 0.244, 0.8287, 0.1842, 0.8641, 0.1842, 0.8641, 0.244, 0.6479, 0.7539, 0.6897, 0.7539, 0.6897, 0.8096, 0.6479, 0.7893, 0.3568, 0.1333, 0.3568, 0.07351, 0.4124, 0.07351, 0.4124, 0.1333, 0.7323, 0.812, 0.6905, 0.812, 0.6905, 0.7766, 0.7323, 0.7563, 0.4536, 0.6515, 0.4536, 0.7113, 0.4116, 0.7116, 0.4116, 0.6518, 0.6557, 0.4554, 0.6979, 0.4558, 0.6979, 0.5169, 0.6557, 0.5165, 0.5428, 0.8697, 0.5428, 0.9308, 0.5147, 0.9308, 0.5147, 0.8697, 0.5565, 0.8494, 0.5147, 0.8697, 0.5147, 0.8213, 0.5565, 0.8213, 0.4686, 0.06106, 0.4686, 7.087e-09, 0.517, 0.0, 0.517, 0.06106, 0.0609, 0.8175, 0.1027, 0.8378, 0.1027, 0.8659, 0.0609, 0.8659, 0.6577, 0.06105, 0.6577, 0.0, 0.6995, 6.12e-06, 0.6995, 0.06106, 0.7388, 0.4555, 0.7806, 0.4554, 0.7806, 0.5126, 0.7388, 0.5126, 0.3004, 0.2736, 0.3576, 0.2736, 0.3576, 0.337, 0.3004, 0.337, 0.6061, 0.5204, 0.6479, 0.5204, 0.6479, 0.5838, 0.6061, 0.5838, 0.1185, 0.3468, 0.0613, 0.3468, 0.0613, 0.2834, 0.1185, 0.2834, 0.6479, 0.6472, 0.6061, 0.6472, 0.6061, 0.5838, 0.6479, 0.5838, 0.401, 0.7184, 0.401, 0.7756, 0.3592, 0.7756, 0.3592, 0.7184, 0.5052, 0.806, 0.4648, 0.806, 0.4648, 0.7477, 0.5052, 0.7477, 8.859e-09, 0.0894, 0.05832, 0.0894, 0.05832, 0.164, 0.0, 0.164, 0.4519, 0.5313, 0.4116, 0.5313, 0.4116, 0.4567, 0.4519, 0.4567, 0.1185, 0.1481, 0.06018, 0.1481, 0.06018, 0.07351, 0.1185, 0.07351, 0.3995, 0.5331, 0.3592, 0.5331, 0.3592, 0.4585, 0.3995, 0.4585, 0.1185, 0.804, 0.1185, 0.7457, 0.1588, 0.7457, 0.1588, 0.804, 0.775, 0.58, 0.7346, 0.58, 0.7346, 0.5205, 0.775, 0.5204, 0.6061, 0.8298, 0.6061, 0.7703, 0.6435, 0.7703, 0.6435, 0.8298, 0.3408, 0.637, 0.3004, 0.637, 0.3004, 0.569, 0.3408, 0.5996, 0.1185, 0.2091, 0.1781, 0.2091, 0.1781, 0.2772, 0.1185, 0.2772, 0.6273, 0.2522, 0.587, 0.2522, 0.587, 0.2148, 0.6273, 0.1842, 0.7143, 0.2443, 0.7143, 0.1848, 0.7549, 0.1842, 0.7549, 0.2438, 0.7388, 0.5162, 0.6979, 0.5156, 0.6979, 0.4554, 0.7388, 0.456, 0.3004, 0.3971, 0.3004, 0.337, 0.3592, 0.337, 0.3592, 0.3971, 0.3849, 0.243, 0.3445, 0.2736, 0.3445, 0.1842, 0.3849, 0.1842, 0.06018, 0.0894, 2.48e-08, 0.0894, 0.0, 5.67e-08, 0.06018, 0.0, 0.3041, 0.1842, 0.3445, 0.2148, 0.3445, 0.2736, 0.3041, 0.2736, 0.563, 0.766, 0.563, 0.7058, 0.6034, 0.7058, 0.6034, 0.766, 0.7797, 0.394, 0.7393, 0.394, 0.7393, 0.3348, 0.7797, 0.3348, 0.4116, 0.4567, 0.4116, 0.3975, 0.4648, 0.3975, 0.4648, 0.4567, 0.1185, 0.804, 0.1588, 0.804, 0.1588, 0.8572, 0.1185, 0.8572, 0.0609, 0.4642, 0.0609, 0.405, 0.1141, 0.405, 0.1141, 0.4642, 0.8574, 0.6323, 0.817, 0.6323, 0.817, 0.5791, 0.8574, 0.5791, 0.7389, 0.1327, 0.7389, 0.07351, 0.7793, 0.07351, 0.7793, 0.1327, 0.8859, 0.89, 0.9121, 0.8899, 0.9121, 0.9492, 0.8859, 0.9492, 0.3609, 0.05923, 0.3609, 0.0, 0.4166, 9.497e-07, 0.4166, 0.05923, 0.6479, 0.9109, 0.6741, 0.9109, 0.6741, 0.9666, 0.6479, 0.9666, 0.05573, 0.3573, 0.05573, 0.4165, 0.0, 0.4165, 0.0, 0.3573, 0.491, 0.9656, 0.4648, 0.9656, 0.4648, 0.9099, 0.491, 0.9099, 0.919, 0.2434, 0.919, 0.1842, 0.9452, 0.1842, 0.9452, 0.2434, 0.3004, 0.908, 0.3266, 0.9079, 0.3266, 0.9654, 0.3004, 0.9654, 0.2398, 0.07351, 0.2973, 0.07351, 0.2973, 0.114, 0.2398, 0.114, 0.9028, 0.7001, 0.8766, 0.7001, 0.8766, 0.6308, 0.9028, 0.6596, 0.1185, 0.2173, 0.061, 0.2173, 0.061, 0.1481, 0.1185, 0.1481, 0.8903, 0.2535, 0.8641, 0.2535, 0.8641, 0.213, 0.8903, 0.1842, 0.2398, 0.114, 0.2973, 0.114, 0.2973, 0.1424, 0.2398, 0.1424, 0.1827, 0.03749, 0.1827, 0.06663, 0.1206, 0.06663, 0.1206, 0.03749, 0.1827, 0.03749, 0.1206, 0.03749, 0.1206, 0.0, 0.1827, 0.0, 0.8859, 0.8525, 0.9121, 0.8237, 0.9121, 0.8899, 0.8859, 0.8899, 0.1806, 0.2091, 0.1185, 0.2091, 0.1185, 0.1429, 0.1806, 0.1429, 0.8864, 0.0, 0.9126, 0.02876, 0.9126, 0.06625, 0.8864, 0.06625, 0.9384, 0.8237, 0.9384, 0.8858, 0.9121, 0.8858, 0.9121, 0.8237, 0.9153, 0.267, 0.9415, 0.267, 0.9415, 0.3281, 0.9153, 0.3282, 1.772e-08, 0.2317, 0.06115, 0.2317, 0.06115, 0.2967, 0.0, 0.2967, 0.9073, 0.7523, 0.9336, 0.7523, 0.9336, 0.8174, 0.9073, 0.8174, 0.2418, 0.2754, 0.1806, 0.2754, 0.1806, 0.2103, 0.2418, 0.2103, 0.9349, 0.1386, 0.9087, 0.1386, 0.9087, 0.07351, 0.9349, 0.07351, 0.9148, 0.3899, 0.9148, 0.3288, 0.9411, 0.3288, 0.9411, 0.3899, 0.94, 9.77e-06, 0.9663, 0.0, 0.9663, 0.05714, 0.94, 0.05715, 0.6577, 8.062e-07, 0.6577, 0.05715, 0.6116, 0.05715, 0.6116, 0.0, 0.6905, 0.9333, 0.7167, 0.9333, 0.7167, 0.9794, 0.6905, 0.9794, 0.6096, 0.5169, 0.6096, 0.4597, 0.6557, 0.4597, 0.6557, 0.5169, 0.7538, 0.9792, 0.7276, 0.9792, 0.7276, 0.9331, 0.7538, 0.9331, 0.3266, 0.9651, 0.3266, 0.9079, 0.3528, 0.9079, 0.3528, 0.9651, 0.9384, 0.8237, 0.9646, 0.8237, 0.9646, 0.8818, 0.9384, 0.8818, 0.775, 0.5785, 0.775, 0.5204, 0.8147, 0.5204, 0.8147, 0.5785, 0.9121, 0.9429, 0.9384, 0.9429, 0.9384, 0.9826, 0.9121, 0.9826, 0.2815, 0.7565, 0.2815, 0.8146, 0.2418, 0.8146, 0.2418, 0.7565, 0.3854, 0.9817, 0.3592, 0.9817, 0.3592, 0.942, 0.3854, 0.942, 0.1447, 0.9056, 0.1447, 0.9637, 0.1185, 0.9637, 0.1185, 0.9056, 0.0, 0.6508, 0.04297, 0.6508, 0.04297, 0.7095, 0.0, 0.7095, 0.4648, 0.5185, 0.4648, 0.4597, 0.5147, 0.4598, 0.5147, 0.5185, 0.5551, 0.1836, 0.5122, 0.1836, 0.5122, 0.1333, 0.525, 0.1333, 0.2418, 0.5181, 0.2418, 0.4593, 0.2921, 0.4593, 0.2921, 0.5181, 0.6519, 0.184, 0.6089, 0.184, 0.639, 0.1337, 0.6519, 0.1337, 0.4648, 0.4567, 0.4648, 0.5155, 0.4519, 0.5155, 0.4519, 0.4567, 0.6963, 0.395, 0.6532, 0.395, 0.6532, 0.3348, 0.6963, 0.3348, 0.6093, 0.395, 0.6093, 0.3348, 0.6532, 0.3348, 0.6532, 0.395, 0.6004, 0.8298, 0.6435, 0.8298, 0.6435, 0.8737, 0.6004, 0.8737, 0.6089, 0.1337, 0.6089, 0.07351, 0.6527, 0.07351, 0.6527, 0.1337, 0.04309, 0.8712, 0.0, 0.8712, 0.0, 0.8274, 0.04309, 0.8274, 0.6527, 0.1337, 0.6527, 0.07351, 0.6958, 0.07352, 0.6958, 0.1337, 0.691, 0.7539, 0.6479, 0.7539, 0.6479, 0.6968, 0.691, 0.6968, 0.1679, 0.5148, 0.1679, 0.5719, 0.1185, 0.5719, 0.1185, 0.5148, 0.8005, 0.1348, 0.8436, 0.1348, 0.8436, 0.1842, 0.8005, 0.1842, 0.3004, 0.569, 0.3004, 0.5118, 0.3498, 0.5118, 0.3498, 0.569, 0.8005, 0.1842, 0.7574, 0.1842, 0.7574, 0.1348, 0.8005, 0.1348, 0.2237, 0.6915, 0.2237, 0.7486, 0.1806, 0.7486, 0.1806, 0.6915, 0.3003, 0.6358, 0.2874, 0.6358, 0.2874, 0.5785, 0.3003, 0.5785, 0.0, 0.533, 7.087e-09, 0.4757, 0.05074, 0.4756, 0.05074, 0.533, 0.3869, 0.1333, 0.3997, 0.1333, 0.3997, 0.1836, 0.3568, 0.1836, 0.5132, 0.4549, 0.5132, 0.3975, 0.5635, 0.3975, 0.5635, 0.4549, 0.6519, 0.1337, 0.6647, 0.1337, 0.6948, 0.184, 0.6519, 0.184, 0.3004, 0.7481, 0.3004, 0.6908, 0.3434, 0.6908, 0.3434, 0.7481, 0.2418, 0.6376, 0.2849, 0.6376, 0.2849, 0.6976, 0.2418, 0.6976, 0.4141, 0.3969, 0.4141, 0.337, 0.4654, 0.337, 0.4654, 0.3969, 0.7574, 0.1842, 0.7143, 0.1842, 0.7143, 0.1329, 0.7574, 0.1329, 0.4125, 0.3336, 0.4125, 0.2736, 0.4638, 0.2736, 0.4638, 0.3336, 0.6036, 0.1823, 0.5605, 0.1823, 0.5605, 0.131, 0.6036, 0.131, 0.6479, 0.6968, 0.6479, 0.6368, 0.691, 0.6368, 0.691, 0.6968, 0.7393, 0.3925, 0.6963, 0.3925, 0.6963, 0.3348, 0.7393, 0.3348, 0.3562, 0.3972, 0.3562, 0.4549, 0.3004, 0.4549, 0.3004, 0.3971, 0.6928, 0.581, 0.7359, 0.581, 0.7359, 0.6368, 0.6928, 0.6368, 0.4407, 0.1842, 0.4407, 0.2419, 0.3849, 0.2419, 0.3849, 0.1842, 0.4547, 0.7674, 0.4116, 0.7674, 0.4116, 0.7116, 0.4547, 0.7116, 0.6958, 0.1312, 0.6958, 0.07351, 0.7389, 0.07352, 0.7389, 0.1312, 0.5079, 0.7477, 0.4648, 0.7477, 0.4648, 0.6905, 0.5079, 0.6905, 0.8468, 0.8184, 0.8468, 0.7611, 0.8799, 0.7611, 0.8799, 0.8184, 0.9087, 0.1817, 0.9087, 0.1386, 0.9418, 0.1386, 0.9418, 0.1817, 0.8465, 0.7573, 0.8465, 0.7001, 0.8796, 0.7001, 0.8796, 0.7573, 0.8453, 0.9142, 0.8453, 0.9573, 0.8122, 0.9573, 0.8122, 0.9142, 0.1185, 0.7457, 0.1185, 0.6885, 0.1616, 0.6885, 0.1616, 0.7457, 0.6479, 0.3324, 0.6048, 0.3324, 0.6048, 0.27, 0.6479, 0.27, 0.4116, 0.5937, 0.4116, 0.5313, 0.4564, 0.5313, 0.4564, 0.5937, 0.8553, 0.8685, 0.8122, 0.8685, 0.8122, 0.8237, 0.8553, 0.8237, 0.587, 0.1842, 0.587, 0.2466, 0.5422, 0.2466, 0.5422, 0.1842, 0.4116, 0.8267, 0.4547, 0.8267, 0.4547, 0.8716, 0.4116, 0.8716, 0.563, 0.6472, 0.563, 0.5848, 0.6061, 0.5848, 0.6061, 0.6472, 0.6061, 0.7058, 0.563, 0.7058, 0.563, 0.6472, 0.6061, 0.6472, 0.3004, 0.3379, 0.2418, 0.3379, 0.2418, 0.2736, 0.3004, 0.2736, 0.5617, 0.27, 0.6048, 0.27, 0.6048, 0.3343, 0.5617, 0.3343, 0.2434, 1.417e-08, 0.3021, 0.0, 0.3021, 0.06431, 0.2434, 0.06431, 0.563, 0.5204, 0.6061, 0.5204, 0.6061, 0.5848, 0.563, 0.5848, 0.7011, 0.3958, 0.7011, 0.4544, 0.658, 0.4544, 0.658, 0.3957, 0.9488, 0.267, 0.9634, 0.267, 0.9634, 0.3267, 0.9415, 0.3267, 0.5122, 0.1333, 0.516, 0.07352, 0.5593, 0.07351, 0.5605, 0.1333, 0.4394, 0.9394, 0.4609, 0.9336, 0.4609, 0.9851, 0.439, 0.9828, 0.5151, 0.2736, 0.5151, 0.3332, 0.4638, 0.3333, 0.4638, 0.2737, 0.2417, 0.627, 0.2272, 0.6255, 0.2272, 0.577, 0.2417, 0.5755, 0.9525, 0.2439, 0.9452, 0.1842, 0.9669, 0.1842, 0.9669, 0.2439, 0.3445, 0.8043, 0.3588, 0.8043, 0.3588, 0.8621, 0.3372, 0.8621, 0.8154, 0.2707, 0.8154, 0.3287, 0.7775, 0.328, 0.7762, 0.27, 1.0, 0.6693, 0.9781, 0.6713, 0.9781, 0.628, 1.0, 0.6299, 0.7762, 0.27, 0.7762, 0.3278, 0.7349, 0.3281, 0.7349, 0.2702, 0.2849, 0.6376, 0.2994, 0.6389, 0.2994, 0.6796, 0.2849, 0.6808, 0.9799, 3.544e-09, 0.9868, 0.05783, 0.9663, 0.05783, 0.9663, 0.0, 0.9714, 0.8858, 0.9851, 0.8858, 0.9851, 0.9462, 0.9644, 0.9462, 0.7689, 0.7627, 0.7689, 0.8233, 0.7335, 0.8221, 0.7323, 0.7615, 0.2637, 0.9981, 0.2418, 1.0, 0.2418, 0.9568, 0.2637, 0.9588, 0.8093, 0.6368, 0.8093, 0.6972, 0.7709, 0.6976, 0.7709, 0.6372, 0.6948, 0.1337, 0.7094, 0.135, 0.7094, 0.1756, 0.6948, 0.1769, 0.9775, 0.3892, 0.9711, 0.3288, 0.99, 0.3288, 0.99, 0.3892, 0.9743, 0.3943, 0.9868, 0.3943, 0.9868, 0.455, 0.9679, 0.455, 0.8468, 0.7629, 0.8468, 0.8237, 0.8133, 0.822, 0.8122, 0.7611, 0.9644, 0.9483, 0.9864, 0.9462, 0.9864, 0.9918, 0.9644, 0.9898, 0.3592, 0.8367, 0.3592, 0.7761, 0.3953, 0.7756, 0.3953, 0.8362, 0.1793, 0.6739, 0.1648, 0.6725, 0.1648, 0.6296, 0.1793, 0.6283, 0.2354, 0.7925, 0.2409, 0.8531, 0.2245, 0.8531, 0.2245, 0.7925, 0.7518, 0.05862, 0.7408, 0.05864, 0.7408, 2.57e-05, 0.7574, 0.0, 0.7518, 0.05862, 0.7574, 0.0, 0.7815, 1.648e-05, 0.7767, 0.05864, 0.1806, 0.9599, 0.2026, 0.9582, 0.2026, 0.9954, 0.1806, 0.9937, 0.9158, 0.514, 0.9158, 0.4554, 0.9424, 0.4554, 0.9424, 0.514, 0.3434, 0.6908, 0.3579, 0.6919, 0.3579, 0.7268, 0.3434, 0.7279, 0.6368, 0.9695, 0.6311, 0.9109, 0.6479, 0.9111, 0.6479, 0.9697, 0.2954, 0.7567, 0.284, 0.7567, 0.2831, 0.6976, 0.3003, 0.6976, 0.1185, 0.6311, 0.1232, 0.572, 0.1648, 0.5719, 0.1648, 0.6311, 0.946, 0.397, 0.9679, 0.3943, 0.9679, 0.4533, 0.9464, 0.4471, 0.0609, 0.5233, 0.0609, 0.4642, 0.1104, 0.4642, 0.1104, 0.5233, 0.2272, 0.5149, 0.2417, 0.5167, 0.2417, 0.5721, 0.2272, 0.5739, 0.9681, 0.8114, 0.9598, 0.7523, 0.9812, 0.7524, 0.9812, 0.8115, 0.9723, 0.5189, 0.9853, 0.5188, 0.9853, 0.5775, 0.9641, 0.5777, 0.0609, 0.8175, 0.06106, 0.7588, 0.09534, 0.7588, 0.09966, 0.8175, 0.2788, 0.9403, 0.3004, 0.9346, 0.3004, 0.9824, 0.2785, 0.9803, 0.04097, 0.7095, 0.04097, 0.7683, 0.0, 0.7683, 0.0, 0.7095, 0.2272, 0.627, 0.2417, 0.6284, 0.2417, 0.6734, 0.2272, 0.6748, 0.346, 0.6277, 0.3408, 0.569, 0.3585, 0.569, 0.3577, 0.6277, 0.1067, 0.6981, 0.1182, 0.6979, 0.1182, 0.7564, 0.1008, 0.7566, 0.4115, 0.8851, 0.4115, 0.9438, 0.3874, 0.942, 0.3866, 0.8833, 0.1795, 0.9232, 0.1577, 0.9262, 0.1553, 0.8917, 0.1773, 0.8917, 0.9598, 0.7523, 0.9598, 0.8108, 0.9336, 0.8108, 0.9336, 0.7523, 0.2262, 0.6915, 0.2406, 0.6935, 0.2383, 0.726, 0.2237, 0.726, 0.9396, 0.946, 0.9403, 0.8872, 0.9644, 0.8858, 0.9644, 0.9446, 0.1773, 0.8917, 0.1553, 0.8917, 0.1577, 0.8572, 0.1795, 0.8603, 0.9349, 0.132, 0.9349, 0.07351, 0.9608, 0.07392, 0.9608, 0.1324, 0.2237, 0.726, 0.2383, 0.726, 0.2406, 0.7584, 0.2262, 0.7605, 0.1067, 0.8151, 0.1008, 0.7566, 0.1182, 0.7566, 0.1182, 0.8151, 0.1675, 0.6885, 0.1791, 0.6885, 0.1791, 0.7478, 0.1616, 0.7478, 0.517, 0.06123, 0.5185, 0.001665, 0.5632, 0.0, 0.5632, 0.05951, 0.9864, 0.8775, 0.9646, 0.88, 0.9646, 0.8237, 0.9864, 0.8262, 0.4938, 0.2435, 0.4938, 0.1842, 0.5422, 0.1847, 0.5422, 0.244, 0.1648, 0.5719, 0.1793, 0.5736, 0.1793, 0.6266, 0.1648, 0.6283, 0.9736, 0.2435, 0.9669, 0.1842, 0.9868, 0.1842, 0.9868, 0.2435, 0.5496, 0.8697, 0.5629, 0.8697, 0.5629, 0.929, 0.5428, 0.929, 0.8903, 0.2444, 0.8912, 0.1849, 0.919, 0.1842, 0.919, 0.2436, 0.9048, 0.1828, 0.8829, 0.1842, 0.8829, 0.1519, 0.9048, 0.1533, 0.2109, 0.8533, 0.2109, 0.9125, 0.1806, 0.9123, 0.1806, 0.8531, 0.04297, 0.725, 0.0575, 0.7259, 0.0575, 0.7563, 0.04297, 0.7573, 0.9716, 0.5147, 0.9645, 0.4554, 0.9855, 0.4554, 0.9855, 0.5147, 0.9641, 0.628, 0.9781, 0.628, 0.9781, 0.6883, 0.957, 0.6883, 0.1185, 0.07351, 0.179, 0.07532, 0.1789, 0.1068, 0.1185, 0.1079, 0.9087, 0.1446, 0.8869, 0.1477, 0.8844, 0.1106, 0.9064, 0.1126, 0.1205, 0.07344, 0.06018, 0.07351, 0.06028, 0.03719, 0.1206, 0.03712, 0.04576, 0.6508, 0.06016, 0.653, 0.05753, 0.6879, 0.04297, 0.6879, 0.1185, 0.1079, 0.1789, 0.1068, 0.179, 0.1389, 0.1186, 0.1429, 0.9064, 0.1126, 0.8844, 0.1106, 0.8875, 0.07351, 0.9087, 0.08053, 0.1206, 0.03712, 0.06028, 0.03719, 0.06028, 7.346e-05, 0.1206, 0.0, 0.04297, 0.6879, 0.05753, 0.6879, 0.06016, 0.7228, 0.04576, 0.725, 0.05184, 0.8712, 0.05928, 0.9315, 0.03726, 0.9315, 0.03727, 0.8712, 0.4122, 0.1343, 0.4122, 0.1566, 0.3997, 0.1382, 0.4051, 0.1333, 0.4042, 0.171, 0.3997, 0.1653, 0.4114, 0.1566, 0.4114, 0.1712, 0.0531, 0.533, 0.05965, 0.533, 0.05965, 0.5936, 0.0531, 0.5936, 0.04658, 0.533, 0.0531, 0.533, 0.0531, 0.5936, 0.04658, 0.5936, 0.1672, 0.7486, 0.1803, 0.7486, 0.1806, 0.8091, 0.1592, 0.8091, 0.2794, 0.8741, 0.2925, 0.874, 0.3004, 0.9346, 0.2791, 0.9346])
me_wall_004.materials.append(mat_material_001)
me_wall_004.use_remesh_preserve_volume = False
me_wall_004.use_remesh_preserve_attributes = False
me_wall_004.use_mirror_vertex_groups = False
me_wall_004.update()

# ---- objects
ob_wall = bpy.data.objects.new('Wall', me_wall_004)
ob_lamp = bpy.data.objects.new('Lamp', light_lamp)
ob_camera = bpy.data.objects.new('Camera', cam_camera)

# ---- transforms, parenting, visibility, modifiers, constraints
ob_wall.location = (0.0, 0.0, 0.0)
ob_wall.lineart.crease_threshold = 0.0
ob_lamp.location = (4.076, 1.005, 5.904)
ob_lamp.rotation_euler = (0.6503, 0.05522, 1.866)
ob_lamp.lock_rotations_4d = False
ob_lamp.empty_display_type = 'ARROWS'
ob_lamp.color = (0.0, 0.0, 0.0, 0.0)
ob_lamp.lineart.crease_threshold = 0.0
ob_camera.location = (-4.172e-07, -77.34, 7.433)
ob_camera.rotation_euler = (1.571, -0.0, 0.0)
ob_camera.scale = (1.0, 1.0, 1.0)
ob_camera.lock_rotations_4d = False
ob_camera.empty_display_type = 'ARROWS'
ob_camera.color = (0.0, 0.0, 0.0, 0.0)
ob_camera.display_type = 'WIRE'
ob_camera.lineart.crease_threshold = 0.0

# ---- collection membership
col_collection_1.objects.link(ob_wall)
col_collection_1.objects.link(ob_lamp)
col_collection_1.objects.link(ob_camera)

# ---- scene / render settings (as saved in the file)
scene.camera = ob_camera
scene.frame_start = 1; scene.frame_end = 250; scene.frame_set(1)
scene.render.engine = 'CYCLES'
scene.render.resolution_percentage = 50
scene.render.dither_intensity = 0.0
scene.render.film_transparent = True
scene.cycles.use_denoising = False
scene.cycles.samples = 128
scene.cycles.sampling_pattern = 'TABULATED_SOBOL'
scene.cycles.use_adaptive_sampling = False
scene.cycles.use_light_tree = False
scene.cycles.blur_glossy = 0.0
scene.cycles.sample_clamp_indirect = 0.0
scene.view_settings.view_transform = 'Standard'
bpy.context.view_layer.update()
